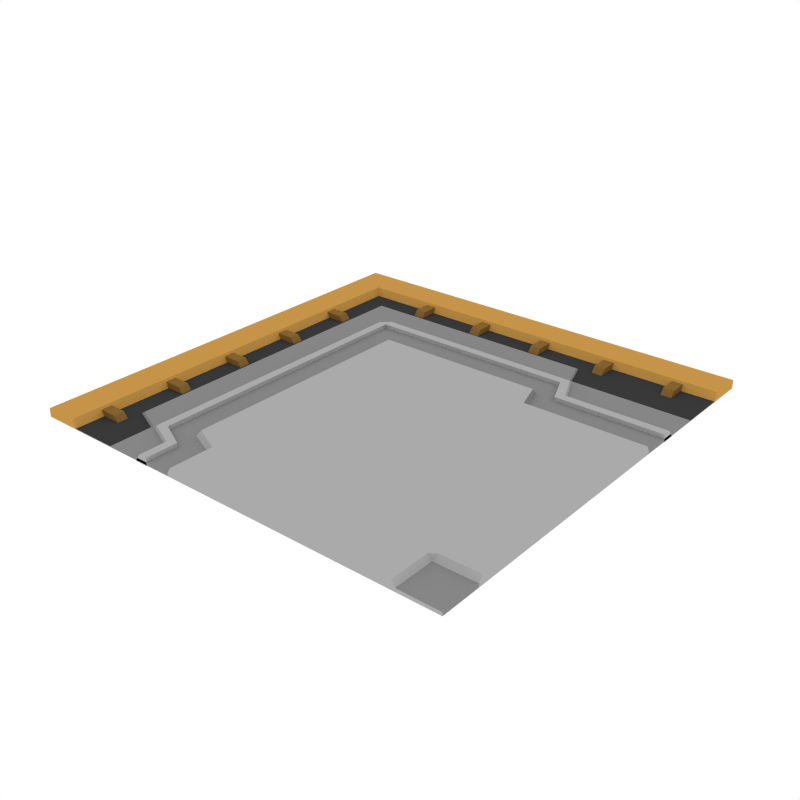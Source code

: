 # Source: FloorTile_Corner.blend  (saved by Blender 3.4.6; exported with 4.5.12 LTS)
import bpy
from mathutils import Matrix  # noqa: F401  (used for matrix-valued properties, if any)

bpy.ops.wm.read_factory_settings(use_empty=True)
scene = bpy.context.scene
scene.name = 'Scene'

# ---- collections
col_collection_1 = bpy.data.collections.new('Collection 1'); scene.collection.children.link(col_collection_1)

# ---- materials (node trees are filled in below, after node groups)
mat_accent = bpy.data.materials.new('Accent')
mat_accent.alpha_threshold = 0.0
mat_accent.diffuse_color = (0.5596, 0.2977, 0.06679, 1.0)
mat_accent.roughness = 0.5
mat_darkaccent = bpy.data.materials.new('DarkAccent')
mat_darkaccent.alpha_threshold = 0.0
mat_darkaccent.diffuse_color = (0.2266, 0.1234, 0.03015, 1.0)
mat_darkaccent.roughness = 0.5
mat_black = bpy.data.materials.new('Black')
mat_black.alpha_threshold = 0.0
mat_black.diffuse_color = (0.04203, 0.04203, 0.04203, 1.0)
mat_black.roughness = 0.5
mat_main = bpy.data.materials.new('Main')
mat_main.alpha_threshold = 0.0
mat_main.diffuse_color = (0.402, 0.402, 0.402, 1.0)
mat_main.roughness = 0.5
mat_darkgrey = bpy.data.materials.new('DarkGrey')
mat_darkgrey.alpha_threshold = 0.0
mat_darkgrey.diffuse_color = (0.2395, 0.2395, 0.2395, 1.0)
mat_darkgrey.roughness = 0.5

# ---- material node trees

# ---- world
world_world = bpy.data.worlds.new('World'); scene.world = world_world
world_world.color = (1.0, 1.0, 1.0)
world_world.use_sun_shadow = False
world_world.sun_shadow_jitter_overblur = 0.0
world_world.cycles.sampling_method = 'NONE'
world_world.cycles.sample_map_resolution = 256

# ---- meshes
me_plane_250 = bpy.data.meshes.new('Plane.250')
me_plane_250.from_pydata([(-1.0, -1.0, 0.0), (-1.0, -1.0, 0.03973), (-0.2563, -1.0, 0.0), (-0.2563, -1.0, 0.04134), (-0.274, -1.0, 0.0), (-0.274, -1.0, 0.01395), (-1.0, -0.8022, 0.0), (-1.0, -0.8022, 0.03973), (-0.2563, -0.7959, 0.04134), (-0.274, -0.8022, 0.01395), (-0.3876, -0.7367, 0.04134), (-0.4053, -0.7482, 0.01395), (-1.0, -0.7482, 0.0), (-1.0, -0.7482, 0.03973), (0.7964, -1.0, 0.0), (0.7964, -1.0, 0.04134), (0.8131, -1.0, 0.0), (0.8131, -1.0, 0.01533), (1.0, -0.7382, 3.437e-10), (-0.3953, -1.0, 0.03248), (-0.4344, -1.0, 0.03248), (-0.5264, 0.5265, 0.03238), (-0.5657, 0.5265, 0.03228), (-0.3953, -0.85, 0.03248), (-0.4344, -0.8701, 0.03248), (-0.5265, -0.7875, 0.03248), (-0.5657, -0.8107, 0.03248), (-0.3953, -1.0, -0.002719), (-0.4595, -1.0, -0.002719), (-0.5264, 0.5265, -0.002819), (-0.5907, 0.5265, -0.002919), (-0.3953, -0.85, -0.002719), (-0.4595, -0.8701, -0.002719), (-0.5265, -0.7875, -0.002719), (-0.5907, -0.8107, -0.002719), (-0.7668, -0.4813, 0.02917), (-0.7668, -0.5305, 0.02917), (-0.8901, -0.4813, 0.02917), (-0.8901, -0.5305, 0.02917), (-0.7276, -0.4813, -0.02018), (-0.7276, -0.5305, -0.02018), (-0.8901, -0.5305, -0.02018), (-0.8901, -0.4813, -0.02018), (-0.7668, -0.8132, 0.02917), (-0.7668, -0.8624, 0.02917), (-0.8901, -0.8132, 0.02917), (-0.8901, -0.8624, 0.02917), (-0.7276, -0.8132, -0.02018), (-0.7276, -0.8624, -0.02018), (-0.8901, -0.8624, -0.02018), (-0.8901, -0.8132, -0.02018), (-0.8336, -1.0, 0.0), (-0.8336, -1.0, 0.003127), (-0.8336, -0.8022, 0.003127), (-0.8336, -0.7482, 0.003127), (-0.8514, -0.8022, 0.03973), (-0.8514, -0.7482, 0.03973), (-0.8514, -1.0, 0.0), (-0.8514, -1.0, 0.03973), (-0.5979, -1.0, 0.0), (-0.5979, -1.0, 0.01395), (-0.5979, -0.8022, 0.01395), (-0.7219, -0.7482, 0.01395), (-0.6138, -0.8022, 0.003127), (-0.7378, -0.7482, 0.003127), (-0.6138, -1.0, 0.0), (-0.6138, -1.0, 0.003127), (-0.3876, -0.006269, 0.04134), (-0.4053, -0.002877, 0.01395), (-1.0, -0.002877, 0.0), (-1.0, -0.002877, 0.03973), (-0.8336, -0.002877, 0.003127), (-0.8514, -0.002877, 0.03973), (-0.7219, -0.002877, 0.01395), (-0.7378, -0.002877, 0.003127), (-1.0, -0.8206, 0.0), (-1.0, -0.8206, 0.03973), (-0.2563, -0.8153, 0.04134), (-0.274, -0.8206, 0.01395), (0.7964, -0.8153, 0.04134), (0.8131, -0.8153, 0.01533), (-0.8336, -0.8206, 0.003127), (-0.8514, -0.8206, 0.03973), (-0.5979, -0.8206, 0.01395), (-0.6138, -0.8206, 0.003127), (-1.0, 1.0, -4.657e-10), (1.0, 1.0, -4.657e-10), (1.0, -1.0, 4.657e-10), (1.0, 1.0, 0.03973), (-1.0, 1.0, 0.03973), (1.0, -1.0, 0.01533), (1.0, 0.2563, -1.194e-10), (1.0, 0.2563, 0.04134), (1.0, 0.274, -1.276e-10), (1.0, 0.274, 0.01395), (-0.7372, 0.8336, 0.003127), (0.4025, 1.0, -4.657e-10), (0.4025, 1.0, 0.03973), (0.4025, 0.4053, 0.01395), (0.4448, 0.274, 0.01395), (0.4448, 1.0, -4.657e-10), (0.4448, 1.0, 0.03973), (-1.0, 0.8514, 0.03973), (-0.7372, 1.0, -4.657e-10), (-0.7372, 1.0, 0.03973), (1.0, -0.7964, 3.708e-10), (1.0, -0.7964, 0.04134), (1.0, -0.8131, 3.786e-10), (1.0, -0.8131, 0.01533), (1.0, 0.3953, 0.03248), (1.0, 0.4344, 0.03248), (0.4419, 0.5265, 0.03248), (0.4651, 0.5657, 0.03248), (0.4974, 0.3953, 0.03248), (0.5251, 0.4344, 0.03248), (1.0, 0.3953, -0.002719), (1.0, 0.4595, -0.002719), (0.4419, 0.5265, -0.002719), (0.4651, 0.5907, -0.002719), (0.4974, 0.3953, -0.002719), (0.5251, 0.4595, -0.002719), (0.8465, 0.7668, 0.02917), (0.7972, 0.7668, 0.02917), (0.8465, 0.8901, 0.02917), (0.7972, 0.8901, 0.02917), (0.8465, 0.7276, -0.02018), (0.7972, 0.7276, -0.02018), (0.7972, 0.8901, -0.02018), (0.8465, 0.8901, -0.02018), (0.5146, 0.7668, 0.02917), (0.4653, 0.7668, 0.02917), (0.5146, 0.8901, 0.02917), (0.4653, 0.8901, 0.02917), (0.5146, 0.7276, -0.02018), (0.4653, 0.7276, -0.02018), (0.4653, 0.8901, -0.02018), (0.5146, 0.8901, -0.02018), (0.1826, 0.7668, 0.02917), (0.1334, 0.7668, 0.02917), (0.1826, 0.8901, 0.02917), (0.1334, 0.8901, 0.02917), (0.1826, 0.7276, -0.02018), (0.1334, 0.7276, -0.02018), (0.1334, 0.8901, -0.02018), (0.1826, 0.8901, -0.02018), (-0.1493, 0.7668, 0.02917), (-0.1986, 0.7668, 0.02917), (-0.1493, 0.8901, 0.02917), (-0.1986, 0.8901, 0.02917), (-0.1493, 0.7276, -0.02018), (-0.1986, 0.7276, -0.02018), (-0.1986, 0.8901, -0.02018), (-0.1493, 0.8901, -0.02018), (-0.4813, 0.7668, 0.02917), (-0.5305, 0.7668, 0.02917), (-0.4813, 0.8901, 0.02917), (-0.5305, 0.8901, 0.02917), (-0.4813, 0.7276, -0.02018), (-0.5305, 0.7276, -0.02018), (-0.5305, 0.8901, -0.02018), (-0.4813, 0.8901, -0.02018), (0.8258, 0.2563, 0.04134), (-0.3877, 0.3845, 0.04129), (0.4393, 0.2559, 0.04129), (0.3979, 0.3845, 0.04129), (1.0, 0.8336, -3.882e-10), (1.0, 0.8336, 0.003127), (-1.0, 0.8514, -3.965e-10), (0.4025, 0.8336, 0.003127), (0.4448, 0.8336, 0.003127), (-0.8347, 0.8336, 0.003127), (-0.7206, 0.7219, 0.01395), (1.0, 0.8514, -3.965e-10), (1.0, 0.8514, 0.03973), (0.4025, 0.8514, 0.03973), (0.4448, 0.8514, 0.03973), (-0.8518, 0.8514, 0.03973), (-0.7372, 0.8514, 0.03973), (1.0, 0.5979, -2.784e-10), (1.0, 0.5979, 0.01395), (0.4025, 0.7219, 0.01395), (0.4448, 0.5979, 0.01395), (1.0, 0.6138, -2.858e-10), (1.0, 0.6138, 0.003127), (0.4025, 0.7378, 0.003127), (0.4448, 0.6138, 0.003127), (-0.7374, 0.7375, 0.003127), (-0.8518, 1.0, 0.03973), (-0.8518, 1.0, -4.657e-10), (-0.4054, 0.4053, 0.01395), (-0.4054, 1.0, 0.0), (-0.4054, 1.0, 0.03973), (-0.4054, 0.8336, 0.003127), (-0.4054, 0.8514, 0.03973), (-0.4054, 0.7219, 0.01395), (-0.4054, 0.7378, 0.003127), (0.8299, 0.274, 0.01395), (0.8299, 1.0, -4.657e-10), (0.8299, 1.0, 0.03973), (0.8258, -0.7964, 0.04134), (0.8299, 0.8336, 0.003127), (0.8299, 0.8514, 0.03973), (0.8299, 0.5979, 0.01395), (0.8299, 0.6138, 0.003127), (1.0, -0.7382, 0.04134), (0.8258, -0.7382, 0.04134), (1.0, 0.001792, -8.343e-13), (1.0, 0.001792, 0.04134), (0.8258, 0.001792, 0.04134), (-0.5262, 0.5657, 0.03248), (-0.5262, 0.5907, -0.002719), (-1.0, 0.7373, 0.0), (-1.0, 0.7373, 0.03973), (-0.8345, 0.7373, 0.003127), (-0.8517, 0.7373, 0.03973), (-0.7376, 0.4048, 0.003127), (-1.0, 0.4048, 0.0), (-0.8516, 0.4048, 0.03973), (-1.0, 0.4048, 0.03973), (-0.8341, 0.4048, 0.003127), (-0.7212, 0.4048, 0.01395), (0.8044, -0.7382, 0.04134), (0.5334, -0.000151, 0.04134), (-0.7668, 0.5153, 0.02917), (-0.7668, 0.4661, 0.02917), (-0.8901, 0.5153, 0.02917), (-0.8901, 0.4661, 0.02917), (-0.7276, 0.5153, -0.02018), (-0.7276, 0.4661, -0.02018), (-0.8901, 0.4661, -0.02018), (-0.8901, 0.5153, -0.02018), (-0.7668, 0.1834, 0.02917), (-0.7668, 0.1341, 0.02917), (-0.8901, 0.1834, 0.02917), (-0.8901, 0.1341, 0.02917), (-0.7276, 0.1834, -0.02018), (-0.7276, 0.1341, -0.02018), (-0.8901, 0.1341, -0.02018), (-0.8901, 0.1834, -0.02018), (-0.7668, -0.1486, 0.02917), (-0.7668, -0.1978, 0.02917), (-0.8901, -0.1486, 0.02917), (-0.8901, -0.1978, 0.02917), (-0.7276, -0.1486, -0.02018), (-0.7276, -0.1978, -0.02018), (-0.8901, -0.1978, -0.02018), (-0.8901, -0.1486, -0.02018)], [], [(4, 2, 3, 5), (75, 0, 1, 76), (59, 4, 5, 60), (78, 77, 8, 9), (83, 78, 9, 61), (12, 6, 7, 13), (69, 12, 13, 70), (9, 8, 10, 11), (61, 9, 11, 62), (79, 199, 8, 77), (10, 221, 222, 67), (2, 14, 15, 3), (14, 16, 17, 15), (26, 25, 21, 22), (20, 19, 23, 24), (24, 23, 25, 26), (26, 34, 32, 24), (25, 33, 29, 21), (24, 32, 28, 20), (22, 30, 34, 26), (23, 31, 33, 25), (19, 27, 31, 23), (20, 28, 27, 19), (35, 37, 38, 36), (38, 41, 40, 36), (35, 39, 42, 37), (36, 40, 39, 35), (43, 45, 46, 44), (46, 49, 48, 44), (43, 47, 50, 45), (44, 48, 47, 43), (55, 53, 54, 56), (82, 81, 53, 55), (57, 51, 52, 58), (0, 57, 58, 1), (76, 82, 55, 7), (7, 55, 56, 13), (63, 61, 62, 64), (84, 83, 61, 63), (65, 59, 60, 66), (51, 65, 66, 52), (81, 84, 63, 53), (53, 63, 64, 54), (54, 64, 74, 71), (64, 62, 73, 74), (13, 56, 72, 70), (56, 54, 71, 72), (11, 10, 67, 68), (62, 11, 68, 73), (52, 66, 84, 81), (66, 60, 83, 84), (1, 58, 82, 76), (58, 52, 81, 82), (15, 17, 80, 79), (3, 15, 79, 77), (60, 5, 78, 83), (5, 3, 77, 78), (6, 75, 76, 7), (80, 17, 90, 108), (16, 87, 90, 17), (188, 85, 89, 187), (172, 86, 88, 173), (206, 91, 92, 207), (196, 161, 92, 94), (202, 196, 94, 179), (91, 93, 94, 92), (73, 68, 189, 220), (194, 189, 98, 180), (100, 96, 97, 101), (197, 100, 101, 198), (180, 98, 99, 181), (213, 186, 95, 170), (171, 194, 195, 186), (95, 192, 193, 177), (214, 213, 170, 176), (107, 105, 106, 108), (205, 199, 106, 204), (87, 107, 108, 90), (199, 80, 108, 106), (114, 113, 109, 110), (209, 21, 111, 112), (112, 111, 113, 114), (111, 117, 119, 113), (21, 29, 117, 111), (113, 119, 115, 109), (114, 120, 118, 112), (109, 115, 116, 110), (110, 116, 120, 114), (22, 209, 210, 30), (22, 21, 209), (121, 123, 124, 122), (124, 127, 126, 122), (121, 125, 128, 123), (122, 126, 125, 121), (129, 131, 132, 130), (132, 135, 134, 130), (129, 133, 136, 131), (130, 134, 133, 129), (137, 139, 140, 138), (140, 143, 142, 138), (137, 141, 144, 139), (138, 142, 141, 137), (145, 147, 148, 146), (148, 151, 150, 146), (145, 149, 152, 147), (146, 150, 149, 145), (153, 155, 156, 154), (156, 159, 158, 154), (153, 157, 160, 155), (154, 158, 157, 153), (171, 220, 189, 194), (176, 170, 95, 177), (174, 168, 169, 175), (193, 192, 168, 174), (201, 200, 166, 173), (182, 165, 166, 183), (198, 201, 173, 88), (85, 167, 102, 89), (191, 193, 174, 97), (97, 174, 175, 101), (103, 188, 187, 104), (165, 172, 173, 166), (93, 178, 179, 94), (211, 212, 102, 167), (212, 214, 176, 102), (184, 180, 181, 185), (195, 194, 180, 184), (203, 202, 179, 183), (200, 203, 183, 166), (192, 195, 184, 168), (168, 184, 185, 169), (89, 102, 176, 187), (178, 182, 183, 179), (98, 189, 162, 164), (190, 103, 104, 191), (96, 190, 191, 97), (177, 193, 191, 104), (169, 185, 203, 200), (185, 181, 202, 203), (101, 175, 201, 198), (175, 169, 200, 201), (86, 197, 198, 88), (181, 99, 196, 202), (80, 199, 79), (208, 205, 204, 207), (105, 18, 204, 106), (161, 208, 207, 92), (18, 206, 207, 204), (112, 118, 210, 209), (189, 68, 67, 162), (187, 176, 177, 104), (215, 220, 171, 186), (218, 217, 214, 212), (216, 218, 212, 211), (217, 219, 213, 214), (219, 215, 186, 213), (196, 99, 163, 161), (71, 74, 215, 219), (72, 71, 219, 217), (69, 70, 218, 216), (70, 72, 217, 218), (74, 73, 220, 215), (99, 98, 164, 163), (186, 195, 192, 95), (8, 199, 221, 10), (161, 163, 222, 208), (221, 199, 205), (222, 163, 164, 162, 67), (222, 221, 205, 208), (223, 225, 226, 224), (226, 229, 228, 224), (223, 227, 230, 225), (224, 228, 227, 223), (231, 233, 234, 232), (234, 237, 236, 232), (231, 235, 238, 233), (232, 236, 235, 231), (239, 241, 242, 240), (242, 245, 244, 240), (239, 243, 246, 241), (240, 244, 243, 239)])
me_plane_250.polygons.foreach_set('material_index', [3, 0, 4, 3, 4, 0, 0, 3, 4, 3, 3, 3, 3, 3, 3, 3, 3, 3, 3, 3, 3, 3, 3, 1, 1, 1, 1, 1, 1, 1, 1, 0, 0, 0, 0, 0, 0, 4, 4, 4, 4, 2, 2, 2, 4, 0, 0, 3, 4, 2, 4, 0, 0, 3, 3, 4, 3, 0, 4, 3, 0, 0, 3, 3, 4, 3, 4, 4, 0, 0, 4, 2, 4, 0, 0, 3, 3, 4, 3, 3, 3, 3, 3, 3, 3, 3, 3, 3, 3, 3, 1, 1, 1, 1, 1, 1, 1, 1, 1, 1, 1, 1, 1, 1, 1, 1, 1, 1, 1, 1, 4, 0, 0, 0, 0, 4, 0, 0, 0, 0, 0, 0, 4, 0, 0, 4, 4, 4, 2, 2, 2, 0, 4, 4, 0, 0, 0, 2, 4, 0, 0, 0, 4, 3, 3, 3, 3, 3, 3, 4, 0, 4, 0, 0, 0, 2, 4, 2, 0, 0, 0, 4, 4, 2, 3, 3, 3, 3, 3, 1, 1, 1, 1, 1, 1, 1, 1, 1, 1, 1, 1])
me_plane_250.materials.append(mat_accent)
me_plane_250.materials.append(mat_darkaccent)
me_plane_250.materials.append(mat_black)
me_plane_250.materials.append(mat_main)
me_plane_250.materials.append(mat_darkgrey)
me_plane_250.use_remesh_preserve_volume = False
me_plane_250.use_remesh_preserve_attributes = False
me_plane_250.use_mirror_vertex_groups = False
me_plane_250.update()

# ---- objects
ob_floortile_corner = bpy.data.objects.new('FloorTile_Corner', me_plane_250)

# ---- transforms, parenting, visibility, modifiers, constraints
ob_floortile_corner.location = (0.0, 0.0, 0.0)
ob_floortile_corner.lineart.crease_threshold = 0.0

# ---- collection membership
col_collection_1.objects.link(ob_floortile_corner)

# ---- scene / render settings (as saved in the file)
scene.frame_start = 1; scene.frame_end = 250; scene.frame_set(0)
scene.render.engine = 'CYCLES'
scene.render.resolution_x = 1000
scene.render.resolution_y = 1000
scene.render.dither_intensity = 0.0
scene.cycles.samples = 200
scene.cycles.sampling_pattern = 'TABULATED_SOBOL'
scene.cycles.light_sampling_threshold = 0.0
scene.cycles.use_adaptive_sampling = False
scene.cycles.use_light_tree = False
scene.cycles.caustics_reflective = False
scene.cycles.caustics_refractive = False
scene.cycles.blur_glossy = 0.0
scene.cycles.max_bounces = 2
scene.cycles.pixel_filter_type = 'GAUSSIAN'
scene.cycles.sample_clamp_indirect = 0.0
scene.view_settings.view_transform = 'Standard'
bpy.context.view_layer.update()

# ---- added for rendering (the .blend has no active camera): camera
cam_auto = bpy.data.cameras.new('AutoCamera')
cam_auto.lens = 50.0
cam_auto.sensor_width = 36.0
cam_auto.clip_end = 1000.0
ob_auto_camera = bpy.data.objects.new('AutoCamera', cam_auto)
scene.collection.objects.link(ob_auto_camera)
ob_auto_camera.location = (2.61755, -3.14106, 2.10462)
ob_auto_camera.rotation_euler = (1.09748, -7.21219e-08, 0.694738)
scene.camera = ob_auto_camera
bpy.context.view_layer.update()
